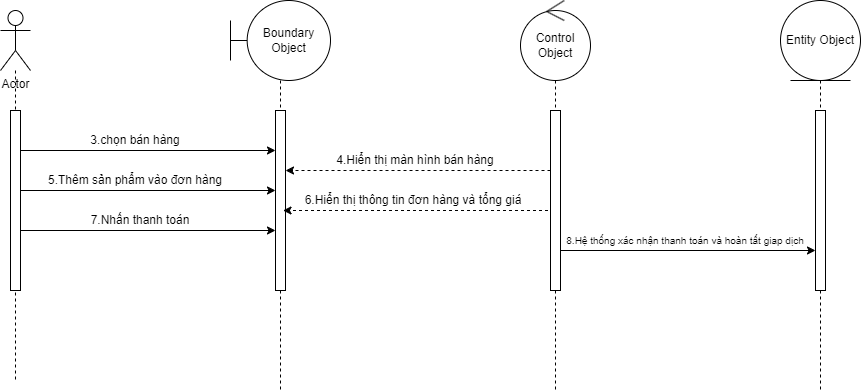

The diagram above was exported from draw.io. Its source (the exported page's mxGraphModel, read from the mxfile embedded in the PNG):
<mxGraphModel dx="1050" dy="669" grid="1" gridSize="10" guides="1" tooltips="1" connect="1" arrows="1" fold="1" page="1" pageScale="1" pageWidth="850" pageHeight="1100" math="0" shadow="0">
  <root>
    <mxCell id="0" />
    <mxCell id="1" parent="0" />
    <mxCell id="6aZvU2zKwSOpE_Q4dX9c-5" style="edgeStyle=orthogonalEdgeStyle;rounded=0;orthogonalLoop=1;jettySize=auto;html=1;dashed=1;endArrow=none;endFill=0;" edge="1" parent="1" source="6aZvU2zKwSOpE_Q4dX9c-1">
      <mxGeometry relative="1" as="geometry">
        <mxPoint x="55" y="390" as="targetPoint" />
      </mxGeometry>
    </mxCell>
    <mxCell id="6aZvU2zKwSOpE_Q4dX9c-1" value="Actor" style="shape=umlActor;verticalLabelPosition=bottom;verticalAlign=top;html=1;outlineConnect=0;" vertex="1" parent="1">
      <mxGeometry x="40" y="20" width="30" height="60" as="geometry" />
    </mxCell>
    <mxCell id="6aZvU2zKwSOpE_Q4dX9c-6" style="edgeStyle=orthogonalEdgeStyle;rounded=0;orthogonalLoop=1;jettySize=auto;html=1;dashed=1;endArrow=none;endFill=0;" edge="1" parent="1" source="6aZvU2zKwSOpE_Q4dX9c-2">
      <mxGeometry relative="1" as="geometry">
        <mxPoint x="320" y="400" as="targetPoint" />
      </mxGeometry>
    </mxCell>
    <mxCell id="6aZvU2zKwSOpE_Q4dX9c-2" value="Boundary Object" style="shape=umlBoundary;whiteSpace=wrap;html=1;" vertex="1" parent="1">
      <mxGeometry x="270" y="10" width="100" height="80" as="geometry" />
    </mxCell>
    <mxCell id="6aZvU2zKwSOpE_Q4dX9c-7" style="edgeStyle=orthogonalEdgeStyle;rounded=0;orthogonalLoop=1;jettySize=auto;html=1;dashed=1;endArrow=none;endFill=0;" edge="1" parent="1" source="6aZvU2zKwSOpE_Q4dX9c-3">
      <mxGeometry relative="1" as="geometry">
        <mxPoint x="595" y="400" as="targetPoint" />
      </mxGeometry>
    </mxCell>
    <mxCell id="6aZvU2zKwSOpE_Q4dX9c-3" value="Control Object" style="ellipse;shape=umlControl;whiteSpace=wrap;html=1;" vertex="1" parent="1">
      <mxGeometry x="560" y="10" width="70" height="80" as="geometry" />
    </mxCell>
    <mxCell id="6aZvU2zKwSOpE_Q4dX9c-8" style="edgeStyle=orthogonalEdgeStyle;rounded=0;orthogonalLoop=1;jettySize=auto;html=1;dashed=1;endArrow=none;endFill=0;" edge="1" parent="1" source="6aZvU2zKwSOpE_Q4dX9c-4">
      <mxGeometry relative="1" as="geometry">
        <mxPoint x="860" y="400" as="targetPoint" />
      </mxGeometry>
    </mxCell>
    <mxCell id="6aZvU2zKwSOpE_Q4dX9c-4" value="Entity Object" style="ellipse;shape=umlEntity;whiteSpace=wrap;html=1;" vertex="1" parent="1">
      <mxGeometry x="820" y="10" width="80" height="80" as="geometry" />
    </mxCell>
    <mxCell id="6aZvU2zKwSOpE_Q4dX9c-13" style="rounded=0;orthogonalLoop=1;jettySize=auto;html=1;" edge="1" parent="1">
      <mxGeometry relative="1" as="geometry">
        <mxPoint x="60" y="160" as="sourcePoint" />
        <mxPoint x="315" y="160" as="targetPoint" />
      </mxGeometry>
    </mxCell>
    <mxCell id="6aZvU2zKwSOpE_Q4dX9c-9" value="" style="html=1;points=[[0,0,0,0,5],[0,1,0,0,-5],[1,0,0,0,5],[1,1,0,0,-5]];perimeter=orthogonalPerimeter;outlineConnect=0;targetShapes=umlLifeline;portConstraint=eastwest;newEdgeStyle={&quot;curved&quot;:0,&quot;rounded&quot;:0};" vertex="1" parent="1">
      <mxGeometry x="50" y="120" width="10" height="180" as="geometry" />
    </mxCell>
    <mxCell id="6aZvU2zKwSOpE_Q4dX9c-10" value="" style="html=1;points=[[0,0,0,0,5],[0,1,0,0,-5],[1,0,0,0,5],[1,1,0,0,-5]];perimeter=orthogonalPerimeter;outlineConnect=0;targetShapes=umlLifeline;portConstraint=eastwest;newEdgeStyle={&quot;curved&quot;:0,&quot;rounded&quot;:0};" vertex="1" parent="1">
      <mxGeometry x="315" y="120" width="10" height="180" as="geometry" />
    </mxCell>
    <mxCell id="6aZvU2zKwSOpE_Q4dX9c-15" style="rounded=0;orthogonalLoop=1;jettySize=auto;html=1;dashed=1;" edge="1" parent="1">
      <mxGeometry relative="1" as="geometry">
        <mxPoint x="590" y="180" as="sourcePoint" />
        <mxPoint x="325" y="180" as="targetPoint" />
      </mxGeometry>
    </mxCell>
    <mxCell id="6aZvU2zKwSOpE_Q4dX9c-23" style="rounded=0;orthogonalLoop=1;jettySize=auto;html=1;" edge="1" parent="1">
      <mxGeometry relative="1" as="geometry">
        <mxPoint x="600" y="260" as="sourcePoint" />
        <mxPoint x="855" y="260" as="targetPoint" />
      </mxGeometry>
    </mxCell>
    <mxCell id="6aZvU2zKwSOpE_Q4dX9c-11" value="" style="html=1;points=[[0,0,0,0,5],[0,1,0,0,-5],[1,0,0,0,5],[1,1,0,0,-5]];perimeter=orthogonalPerimeter;outlineConnect=0;targetShapes=umlLifeline;portConstraint=eastwest;newEdgeStyle={&quot;curved&quot;:0,&quot;rounded&quot;:0};" vertex="1" parent="1">
      <mxGeometry x="590" y="120" width="10" height="180" as="geometry" />
    </mxCell>
    <mxCell id="6aZvU2zKwSOpE_Q4dX9c-12" value="" style="html=1;points=[[0,0,0,0,5],[0,1,0,0,-5],[1,0,0,0,5],[1,1,0,0,-5]];perimeter=orthogonalPerimeter;outlineConnect=0;targetShapes=umlLifeline;portConstraint=eastwest;newEdgeStyle={&quot;curved&quot;:0,&quot;rounded&quot;:0};" vertex="1" parent="1">
      <mxGeometry x="855" y="120" width="10" height="180" as="geometry" />
    </mxCell>
    <mxCell id="6aZvU2zKwSOpE_Q4dX9c-14" value="3.chọn bán hàng" style="text;html=1;align=center;verticalAlign=middle;whiteSpace=wrap;rounded=0;" vertex="1" parent="1">
      <mxGeometry x="120" y="140" width="110" height="20" as="geometry" />
    </mxCell>
    <mxCell id="6aZvU2zKwSOpE_Q4dX9c-16" value="4.Hiển thị màn hình bán hàng" style="text;html=1;align=center;verticalAlign=middle;whiteSpace=wrap;rounded=0;" vertex="1" parent="1">
      <mxGeometry x="370" y="160" width="170" height="20" as="geometry" />
    </mxCell>
    <mxCell id="6aZvU2zKwSOpE_Q4dX9c-17" style="rounded=0;orthogonalLoop=1;jettySize=auto;html=1;" edge="1" parent="1">
      <mxGeometry relative="1" as="geometry">
        <mxPoint x="60" y="200" as="sourcePoint" />
        <mxPoint x="315" y="200" as="targetPoint" />
      </mxGeometry>
    </mxCell>
    <mxCell id="6aZvU2zKwSOpE_Q4dX9c-18" value="5.Thêm sản phẩm vào đơn hàng" style="text;html=1;align=center;verticalAlign=middle;whiteSpace=wrap;rounded=0;" vertex="1" parent="1">
      <mxGeometry x="80" y="180" width="190" height="20" as="geometry" />
    </mxCell>
    <mxCell id="6aZvU2zKwSOpE_Q4dX9c-19" style="rounded=0;orthogonalLoop=1;jettySize=auto;html=1;dashed=1;" edge="1" parent="1">
      <mxGeometry relative="1" as="geometry">
        <mxPoint x="587.5" y="220" as="sourcePoint" />
        <mxPoint x="322.5" y="220" as="targetPoint" />
      </mxGeometry>
    </mxCell>
    <mxCell id="6aZvU2zKwSOpE_Q4dX9c-20" value="6.Hiển thị thông tin đơn hàng và tổng giá" style="text;html=1;align=center;verticalAlign=middle;whiteSpace=wrap;rounded=0;" vertex="1" parent="1">
      <mxGeometry x="342.5" y="200" width="220" height="20" as="geometry" />
    </mxCell>
    <mxCell id="6aZvU2zKwSOpE_Q4dX9c-21" style="rounded=0;orthogonalLoop=1;jettySize=auto;html=1;" edge="1" parent="1">
      <mxGeometry relative="1" as="geometry">
        <mxPoint x="60" y="240" as="sourcePoint" />
        <mxPoint x="315" y="240" as="targetPoint" />
      </mxGeometry>
    </mxCell>
    <mxCell id="6aZvU2zKwSOpE_Q4dX9c-22" value="7.Nhấn thanh toán" style="text;html=1;align=center;verticalAlign=middle;whiteSpace=wrap;rounded=0;" vertex="1" parent="1">
      <mxGeometry x="120" y="220" width="120" height="20" as="geometry" />
    </mxCell>
    <mxCell id="6aZvU2zKwSOpE_Q4dX9c-24" value="8.Hệ thống xác nhận thanh toán và hoàn tất giap dịch" style="text;html=1;align=center;verticalAlign=middle;whiteSpace=wrap;rounded=0;fontSize=10;" vertex="1" parent="1">
      <mxGeometry x="600" y="240" width="250" height="20" as="geometry" />
    </mxCell>
  </root>
</mxGraphModel>